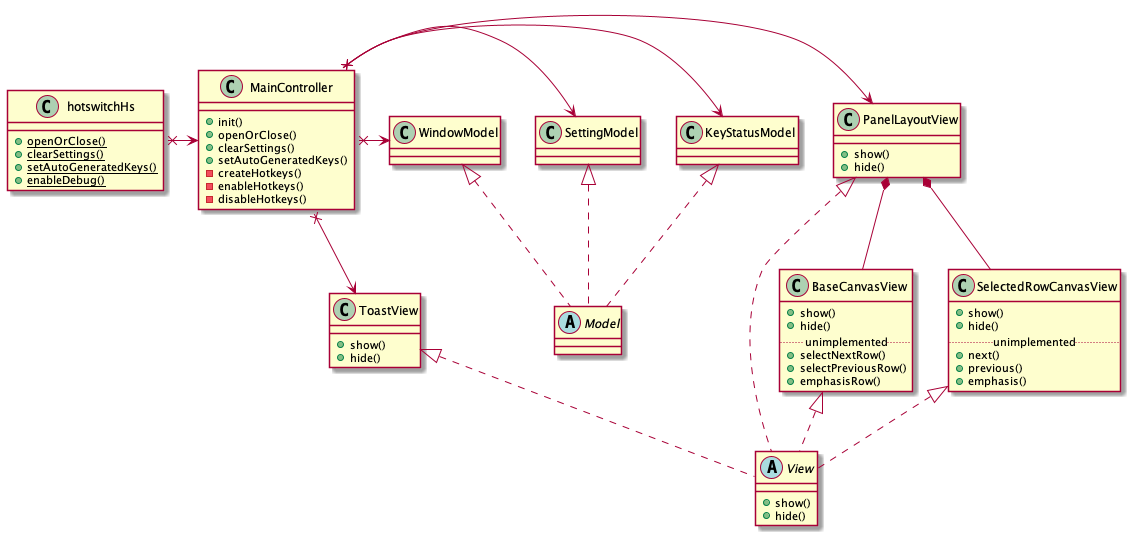

The diagram above was rendered by PlantUML. Its source (embedded in the PNG):
@startuml hotswitch-hs

class hotswitchHs {
    {static} +openOrClose()
    {static} +clearSettings()
    {static} +setAutoGeneratedKeys()
    {static} +enableDebug()
}

class KeyStatusModel
class SettingModel
class WindowModel
abstract Model

class PanelLayoutView {
    +show()
    +hide()
}
class BaseCanvasView {
    +show()
    +hide()
    ..unimplemented..
    +selectNextRow()
    +selectPreviousRow()
    +emphasisRow()
}
class SelectedRowCanvasView {
    +show()
    +hide()
    ..unimplemented..
    +next()
    +previous()
    +emphasis()
}
class ToastView {
    +show()
    +hide()
}
abstract View {
    +show()
    +hide()
}

class MainController {
    +init()
    +openOrClose()
    +clearSettings()
    +setAutoGeneratedKeys()
    -createHotkeys()
    -enableHotkeys()
    -disableHotkeys()
}

hotswitchHs x-> MainController

MainController x-> PanelLayoutView
MainController x-> ToastView
MainController x-> KeyStatusModel
MainController x-> SettingModel
MainController x-> WindowModel

KeyStatusModel <|.. Model
SettingModel <|.. Model
WindowModel <|.. Model

PanelLayoutView <|.. View
BaseCanvasView <|.. View
SelectedRowCanvasView <|.. View
ToastView <|.. View

PanelLayoutView *-- BaseCanvasView 
PanelLayoutView *-- SelectedRowCanvasView 

@endum